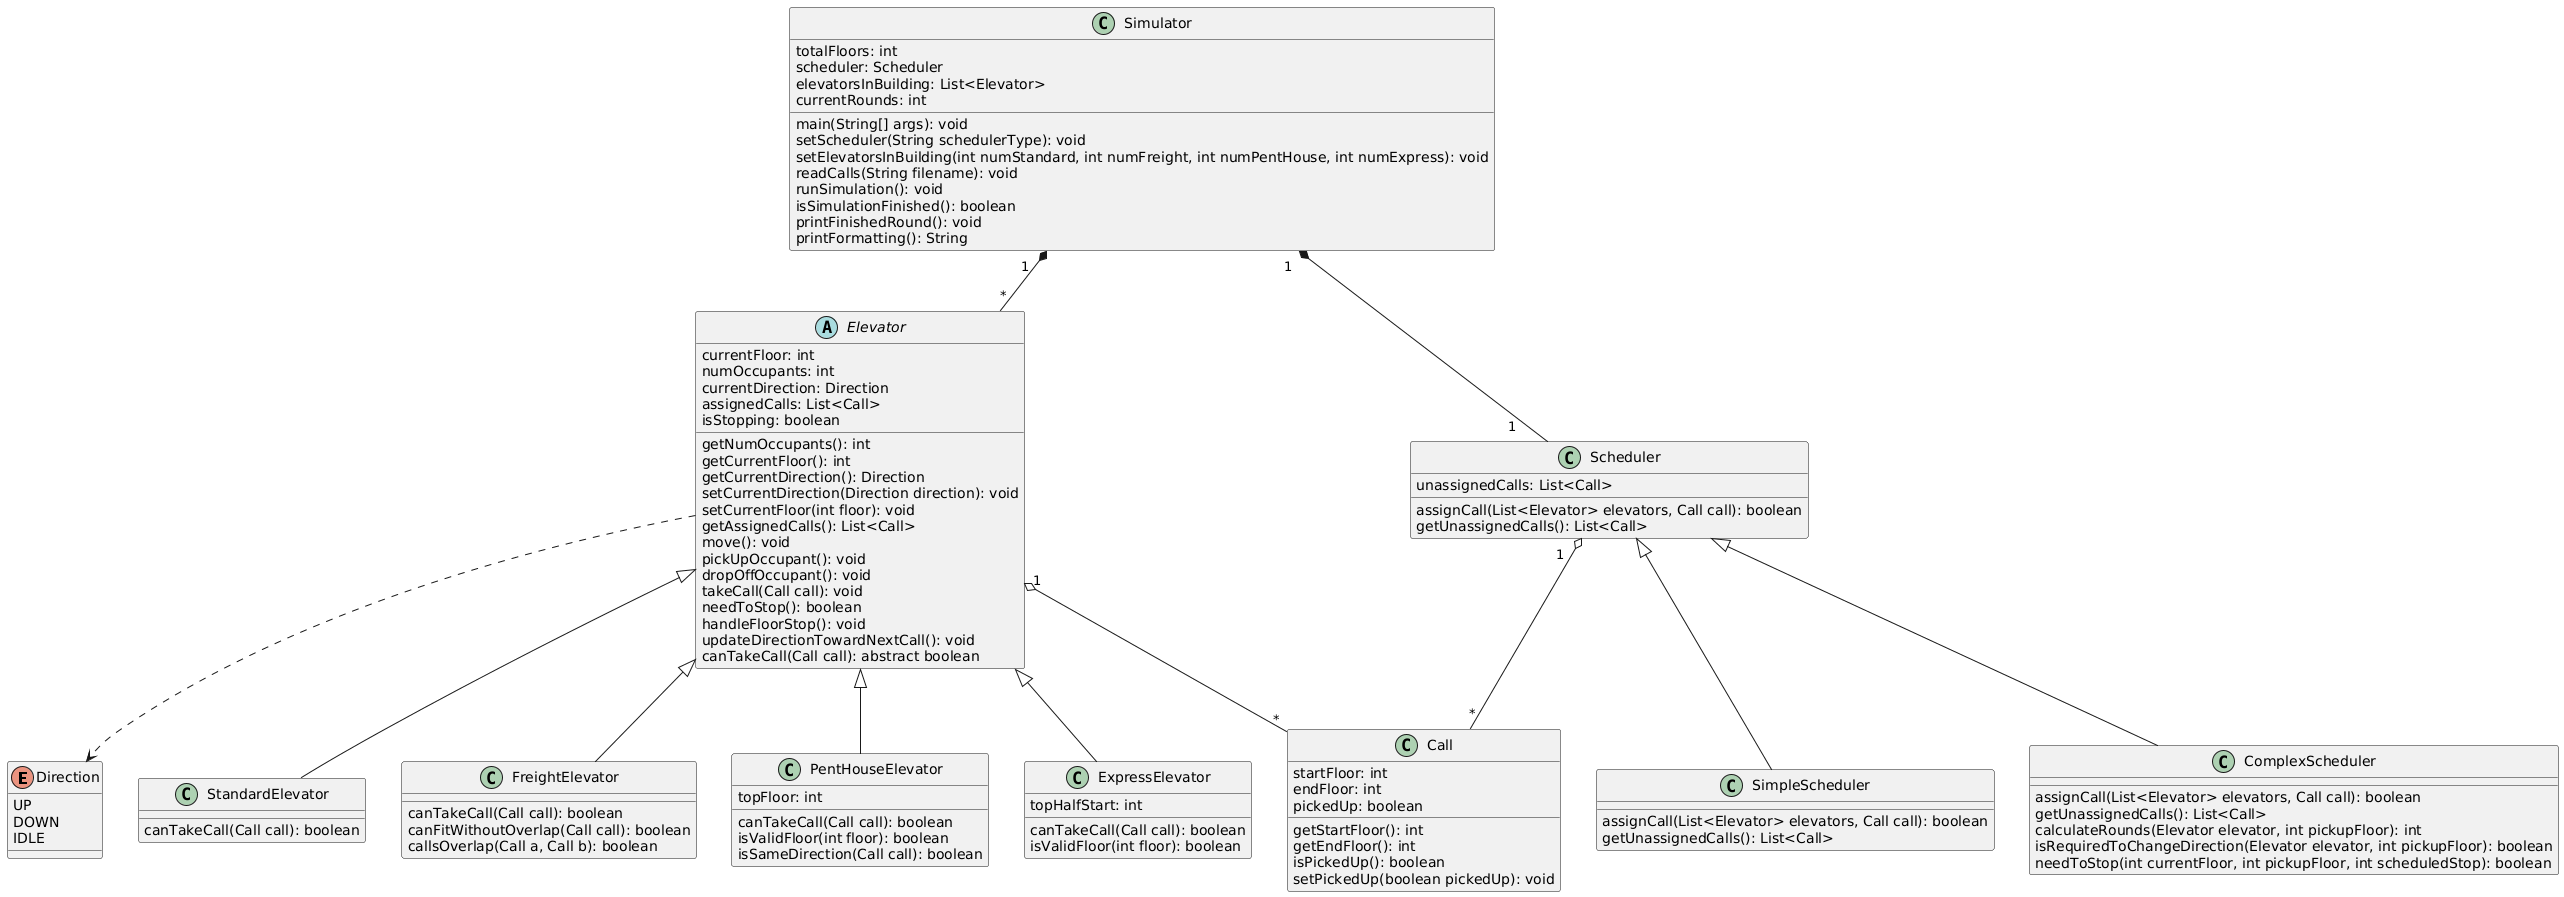

The diagram above was rendered by PlantUML. Its source (embedded in the PNG):
@startuml
'https://plantuml.com/class-diagram

enum Direction {
    UP
    DOWN
    IDLE
}

class Call {
    startFloor: int
    endFloor: int
    pickedUp: boolean
    getStartFloor(): int
    getEndFloor(): int
    isPickedUp(): boolean
    setPickedUp(boolean pickedUp): void
    }

abstract class Elevator {
    currentFloor: int
    numOccupants: int
    currentDirection: Direction
    assignedCalls: List<Call>
    isStopping: boolean
    getNumOccupants(): int
    getCurrentFloor(): int
    getCurrentDirection(): Direction
    setCurrentDirection(Direction direction): void
    setCurrentFloor(int floor): void
    getAssignedCalls(): List<Call>
    move(): void
    pickUpOccupant(): void
    dropOffOccupant(): void
    takeCall(Call call): void
    needToStop(): boolean
    handleFloorStop(): void
    updateDirectionTowardNextCall(): void
    canTakeCall(Call call): abstract boolean
}

class StandardElevator {
    canTakeCall(Call call): boolean
}

class FreightElevator {
    canTakeCall(Call call): boolean
    canFitWithoutOverlap(Call call): boolean
    callsOverlap(Call a, Call b): boolean
}

class PentHouseElevator {
    topFloor: int
    canTakeCall(Call call): boolean
    isValidFloor(int floor): boolean
    isSameDirection(Call call): boolean
}

class ExpressElevator {
    topHalfStart: int
    canTakeCall(Call call): boolean
    isValidFloor(int floor): boolean
}

class Scheduler {
    unassignedCalls: List<Call>
    assignCall(List<Elevator> elevators, Call call): boolean
    getUnassignedCalls(): List<Call>
}

class SimpleScheduler {
    assignCall(List<Elevator> elevators, Call call): boolean
    getUnassignedCalls(): List<Call>
}

class ComplexScheduler {
    assignCall(List<Elevator> elevators, Call call): boolean
    getUnassignedCalls(): List<Call>
    calculateRounds(Elevator elevator, int pickupFloor): int
    isRequiredToChangeDirection(Elevator elevator, int pickupFloor): boolean
    needToStop(int currentFloor, int pickupFloor, int scheduledStop): boolean
}

class Simulator {
    totalFloors: int
    scheduler: Scheduler
    elevatorsInBuilding: List<Elevator>
    currentRounds: int
    main(String[] args): void
    setScheduler(String schedulerType): void
    setElevatorsInBuilding(int numStandard, int numFreight, int numPentHouse, int numExpress): void
    readCalls(String filename): void
    runSimulation(): void
    isSimulationFinished(): boolean
    printFinishedRound(): void
    printFormatting(): String
}

Elevator <|-- StandardElevator
Elevator <|-- FreightElevator
Elevator <|-- PentHouseElevator
Elevator <|-- ExpressElevator

Scheduler <|-- SimpleScheduler
Scheduler <|-- ComplexScheduler

Elevator "1" o-- "*" Call
Scheduler "1   " o-- "*" Call
Simulator "1    " *-- "1     " Scheduler
Simulator "1   " *-- "*" Elevator
Elevator ..> Direction
@enduml